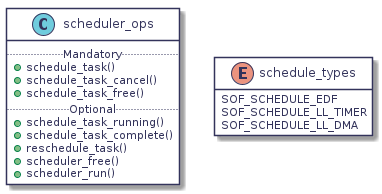

The diagram above was rendered by PlantUML. Its source (embedded in the PNG):
@startuml
hidefootbox
skinparam componentStyle uml2

skinparam defaultFontColor	#33335b

skinparam rectangle {
	color		#d6d6de
	backgroundColor	#ffffff
}

skinparam component {
	backgroundColor	#ffffff
	borderColor	#33335b
	arrowColor	#f05772
}

skinparam interface {
	backgroundColor	#ffffff
	borderColor	#f05772
}

skinparam class {
	backgroundColor	#ffffff
	borderColor	#33335b
	arrowColor	#f05772
}
skinparam stereotypeCBackgroundColor	#6fccdd

skinparam sequence {
	arrowColor		#4a4a86
	lifeLineBorderColor	#f05772
	groupBorderColor	#a1a1ca
	boxBorderColor		#a1a1ca
	dividerBorderColor	#d6d6de
	dividerBorderThickness	1
}
skinparam participant {
	borderColor		#33335b
	backgroundColor		#ffffff
}
skinparam actor {
	borderColor		#33335b
	backgroundColor		#ffffff
}

skinparam state {
	borderColor		#33335b
	backgroundColor		#ffffff
}

skinparam node {
	backgroundColor		#ffffff
}

skinparam note {
	backgroundColor 	#f6ed80
	borderColor		#d6d6de
}

skinparam activity {
	borderColor		#33335b
	backgroundColor		#ffffff
}

skinparam activityDiamond {
	borderColor		#33335b
	backgroundColor		#ffffff
}

skinparam arrowColor	#f05772
skinparam maxMessageSize 400
skinparam BoxPadding 4
class "scheduler_ops" {
   .. Mandatory ..
   + schedule_task()
   + schedule_task_cancel()
   + schedule_task_free()
   .. Optional ..
   + schedule_task_running()
   + schedule_task_complete()
   + reschedule_task()
   + scheduler_free()
   + scheduler_run()
}

enum schedule_types {
   SOF_SCHEDULE_EDF
   SOF_SCHEDULE_LL_TIMER
   SOF_SCHEDULE_LL_DMA
}
hide schedule_types methods

@enduml